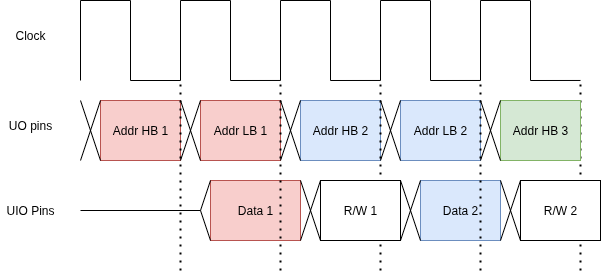

The diagram above was exported from draw.io. Its source (the exported page's mxGraphModel, read from the mxfile embedded in the PNG):
<mxGraphModel dx="1422" dy="752" grid="1" gridSize="10" guides="1" tooltips="1" connect="1" arrows="1" fold="1" page="1" pageScale="1" pageWidth="827" pageHeight="1169" math="0" shadow="0">
  <root>
    <mxCell id="0" />
    <mxCell id="1" parent="0" />
    <mxCell id="vwFYGGbXotbNxfLbO40j-7" value="Clock" style="text;html=1;align=center;verticalAlign=middle;whiteSpace=wrap;rounded=0;" parent="1" vertex="1">
      <mxGeometry x="100" y="300" width="60" height="30" as="geometry" />
    </mxCell>
    <mxCell id="vwFYGGbXotbNxfLbO40j-9" value="" style="endArrow=none;html=1;rounded=0;edgeStyle=orthogonalEdgeStyle;" parent="1" edge="1">
      <mxGeometry width="50" height="50" relative="1" as="geometry">
        <mxPoint x="180" y="360" as="sourcePoint" />
        <mxPoint x="280" y="360" as="targetPoint" />
        <Array as="points">
          <mxPoint x="180" y="280" />
          <mxPoint x="230" y="280" />
          <mxPoint x="230" y="360" />
        </Array>
      </mxGeometry>
    </mxCell>
    <mxCell id="vwFYGGbXotbNxfLbO40j-11" value="" style="endArrow=none;html=1;rounded=0;edgeStyle=orthogonalEdgeStyle;" parent="1" edge="1">
      <mxGeometry width="50" height="50" relative="1" as="geometry">
        <mxPoint x="280" y="359.97" as="sourcePoint" />
        <mxPoint x="380" y="359.97" as="targetPoint" />
        <Array as="points">
          <mxPoint x="280" y="279.97" />
          <mxPoint x="330" y="279.97" />
          <mxPoint x="330" y="359.97" />
        </Array>
      </mxGeometry>
    </mxCell>
    <mxCell id="vwFYGGbXotbNxfLbO40j-12" value="" style="endArrow=none;html=1;rounded=0;edgeStyle=orthogonalEdgeStyle;" parent="1" edge="1">
      <mxGeometry width="50" height="50" relative="1" as="geometry">
        <mxPoint x="380" y="359.97" as="sourcePoint" />
        <mxPoint x="480" y="359.97" as="targetPoint" />
        <Array as="points">
          <mxPoint x="380" y="279.97" />
          <mxPoint x="430" y="279.97" />
          <mxPoint x="430" y="359.97" />
        </Array>
      </mxGeometry>
    </mxCell>
    <mxCell id="vwFYGGbXotbNxfLbO40j-13" value="" style="endArrow=none;html=1;rounded=0;edgeStyle=orthogonalEdgeStyle;" parent="1" edge="1">
      <mxGeometry width="50" height="50" relative="1" as="geometry">
        <mxPoint x="480" y="359.97" as="sourcePoint" />
        <mxPoint x="580" y="359.97" as="targetPoint" />
        <Array as="points">
          <mxPoint x="480" y="279.97" />
          <mxPoint x="530" y="279.97" />
          <mxPoint x="530" y="359.97" />
        </Array>
      </mxGeometry>
    </mxCell>
    <mxCell id="vwFYGGbXotbNxfLbO40j-14" value="UO pins" style="text;html=1;align=center;verticalAlign=middle;whiteSpace=wrap;rounded=0;" parent="1" vertex="1">
      <mxGeometry x="100" y="390" width="60" height="30" as="geometry" />
    </mxCell>
    <mxCell id="vwFYGGbXotbNxfLbO40j-15" value="Addr HB 1" style="rounded=0;whiteSpace=wrap;html=1;strokeColor=#b85450;fillColor=#f8cecc;" parent="1" vertex="1">
      <mxGeometry x="200" y="380" width="80" height="60" as="geometry" />
    </mxCell>
    <mxCell id="vwFYGGbXotbNxfLbO40j-16" value="Addr LB 1" style="rounded=0;whiteSpace=wrap;html=1;fillColor=#f8cecc;strokeColor=#b85450;" parent="1" vertex="1">
      <mxGeometry x="300" y="380" width="80" height="60" as="geometry" />
    </mxCell>
    <mxCell id="vwFYGGbXotbNxfLbO40j-17" value="Data 1" style="rounded=0;whiteSpace=wrap;html=1;fillColor=#f8cecc;strokeColor=#b85450;" parent="1" vertex="1">
      <mxGeometry x="310" y="460" width="90" height="60" as="geometry" />
    </mxCell>
    <mxCell id="vwFYGGbXotbNxfLbO40j-18" value="" style="endArrow=none;html=1;rounded=0;entryX=1;entryY=0;entryDx=0;entryDy=0;exitX=0;exitY=1;exitDx=0;exitDy=0;" parent="1" source="vwFYGGbXotbNxfLbO40j-16" target="vwFYGGbXotbNxfLbO40j-15" edge="1">
      <mxGeometry width="50" height="50" relative="1" as="geometry">
        <mxPoint x="120" y="530" as="sourcePoint" />
        <mxPoint x="170" y="480" as="targetPoint" />
      </mxGeometry>
    </mxCell>
    <mxCell id="vwFYGGbXotbNxfLbO40j-19" value="" style="endArrow=none;html=1;rounded=0;entryX=0;entryY=0;entryDx=0;entryDy=0;exitX=1;exitY=1;exitDx=0;exitDy=0;" parent="1" source="vwFYGGbXotbNxfLbO40j-15" target="vwFYGGbXotbNxfLbO40j-16" edge="1">
      <mxGeometry width="50" height="50" relative="1" as="geometry">
        <mxPoint x="150" y="520" as="sourcePoint" />
        <mxPoint x="200" y="470" as="targetPoint" />
      </mxGeometry>
    </mxCell>
    <mxCell id="vwFYGGbXotbNxfLbO40j-20" value="" style="endArrow=none;html=1;rounded=0;" parent="1" edge="1">
      <mxGeometry width="50" height="50" relative="1" as="geometry">
        <mxPoint x="180" y="490" as="sourcePoint" />
        <mxPoint x="300" y="490" as="targetPoint" />
      </mxGeometry>
    </mxCell>
    <mxCell id="vwFYGGbXotbNxfLbO40j-21" value="" style="endArrow=none;html=1;rounded=0;" parent="1" edge="1">
      <mxGeometry width="50" height="50" relative="1" as="geometry">
        <mxPoint x="180" y="440" as="sourcePoint" />
        <mxPoint x="200" y="380" as="targetPoint" />
      </mxGeometry>
    </mxCell>
    <mxCell id="vwFYGGbXotbNxfLbO40j-22" value="" style="endArrow=none;html=1;rounded=0;entryX=0;entryY=1;entryDx=0;entryDy=0;" parent="1" target="vwFYGGbXotbNxfLbO40j-15" edge="1">
      <mxGeometry width="50" height="50" relative="1" as="geometry">
        <mxPoint x="180" y="380" as="sourcePoint" />
        <mxPoint x="200" y="450" as="targetPoint" />
      </mxGeometry>
    </mxCell>
    <mxCell id="vwFYGGbXotbNxfLbO40j-23" value="" style="endArrow=none;html=1;rounded=0;entryX=0;entryY=0;entryDx=0;entryDy=0;" parent="1" target="vwFYGGbXotbNxfLbO40j-17" edge="1">
      <mxGeometry width="50" height="50" relative="1" as="geometry">
        <mxPoint x="300" y="490" as="sourcePoint" />
        <mxPoint x="260" y="550" as="targetPoint" />
      </mxGeometry>
    </mxCell>
    <mxCell id="vwFYGGbXotbNxfLbO40j-24" value="" style="endArrow=none;html=1;rounded=0;entryX=0;entryY=1;entryDx=0;entryDy=0;" parent="1" target="vwFYGGbXotbNxfLbO40j-17" edge="1">
      <mxGeometry width="50" height="50" relative="1" as="geometry">
        <mxPoint x="300" y="490" as="sourcePoint" />
        <mxPoint x="330" y="550" as="targetPoint" />
      </mxGeometry>
    </mxCell>
    <mxCell id="vwFYGGbXotbNxfLbO40j-25" value="Addr HB 2" style="rounded=0;whiteSpace=wrap;html=1;strokeColor=#6c8ebf;fillColor=#dae8fc;" parent="1" vertex="1">
      <mxGeometry x="400" y="380" width="80" height="60" as="geometry" />
    </mxCell>
    <mxCell id="vwFYGGbXotbNxfLbO40j-26" value="Addr LB 2" style="rounded=0;whiteSpace=wrap;html=1;fillColor=#dae8fc;strokeColor=#6c8ebf;" parent="1" vertex="1">
      <mxGeometry x="500" y="380" width="80" height="60" as="geometry" />
    </mxCell>
    <mxCell id="vwFYGGbXotbNxfLbO40j-27" value="" style="endArrow=none;html=1;rounded=0;entryX=1;entryY=0;entryDx=0;entryDy=0;exitX=0;exitY=1;exitDx=0;exitDy=0;" parent="1" source="vwFYGGbXotbNxfLbO40j-26" target="vwFYGGbXotbNxfLbO40j-25" edge="1">
      <mxGeometry width="50" height="50" relative="1" as="geometry">
        <mxPoint x="320" y="530" as="sourcePoint" />
        <mxPoint x="370" y="480" as="targetPoint" />
      </mxGeometry>
    </mxCell>
    <mxCell id="vwFYGGbXotbNxfLbO40j-28" value="" style="endArrow=none;html=1;rounded=0;entryX=0;entryY=0;entryDx=0;entryDy=0;exitX=1;exitY=1;exitDx=0;exitDy=0;" parent="1" source="vwFYGGbXotbNxfLbO40j-25" target="vwFYGGbXotbNxfLbO40j-26" edge="1">
      <mxGeometry width="50" height="50" relative="1" as="geometry">
        <mxPoint x="350" y="520" as="sourcePoint" />
        <mxPoint x="400" y="470" as="targetPoint" />
      </mxGeometry>
    </mxCell>
    <mxCell id="vwFYGGbXotbNxfLbO40j-29" value="" style="endArrow=none;html=1;rounded=0;exitX=1;exitY=1;exitDx=0;exitDy=0;" parent="1" source="vwFYGGbXotbNxfLbO40j-16" edge="1">
      <mxGeometry width="50" height="50" relative="1" as="geometry">
        <mxPoint x="390" y="410" as="sourcePoint" />
        <mxPoint x="400" y="380" as="targetPoint" />
      </mxGeometry>
    </mxCell>
    <mxCell id="vwFYGGbXotbNxfLbO40j-30" value="" style="endArrow=none;html=1;rounded=0;entryX=0;entryY=1;entryDx=0;entryDy=0;exitX=1;exitY=0;exitDx=0;exitDy=0;" parent="1" source="vwFYGGbXotbNxfLbO40j-16" target="vwFYGGbXotbNxfLbO40j-25" edge="1">
      <mxGeometry width="50" height="50" relative="1" as="geometry">
        <mxPoint x="390" y="410" as="sourcePoint" />
        <mxPoint x="400" y="450" as="targetPoint" />
      </mxGeometry>
    </mxCell>
    <mxCell id="vwFYGGbXotbNxfLbO40j-31" value="Data 2" style="rounded=0;whiteSpace=wrap;html=1;fillColor=#dae8fc;strokeColor=#6c8ebf;" parent="1" vertex="1">
      <mxGeometry x="520" y="460" width="80" height="60" as="geometry" />
    </mxCell>
    <mxCell id="vwFYGGbXotbNxfLbO40j-36" value="UIO Pins" style="text;html=1;align=center;verticalAlign=middle;whiteSpace=wrap;rounded=0;" parent="1" vertex="1">
      <mxGeometry x="100" y="475" width="60" height="30" as="geometry" />
    </mxCell>
    <mxCell id="vwFYGGbXotbNxfLbO40j-37" value="" style="endArrow=none;dashed=1;html=1;dashPattern=1 3;strokeWidth=2;rounded=0;" parent="1" edge="1">
      <mxGeometry width="50" height="50" relative="1" as="geometry">
        <mxPoint x="280" y="550" as="sourcePoint" />
        <mxPoint x="280" y="360" as="targetPoint" />
      </mxGeometry>
    </mxCell>
    <mxCell id="vwFYGGbXotbNxfLbO40j-38" value="" style="endArrow=none;dashed=1;html=1;dashPattern=1 3;strokeWidth=2;rounded=0;" parent="1" edge="1">
      <mxGeometry width="50" height="50" relative="1" as="geometry">
        <mxPoint x="380" y="550" as="sourcePoint" />
        <mxPoint x="380" y="360" as="targetPoint" />
      </mxGeometry>
    </mxCell>
    <mxCell id="vwFYGGbXotbNxfLbO40j-39" value="" style="endArrow=none;dashed=1;html=1;dashPattern=1 3;strokeWidth=2;rounded=0;" parent="1" edge="1">
      <mxGeometry width="50" height="50" relative="1" as="geometry">
        <mxPoint x="480" y="550" as="sourcePoint" />
        <mxPoint x="480" y="360" as="targetPoint" />
      </mxGeometry>
    </mxCell>
    <mxCell id="vwFYGGbXotbNxfLbO40j-40" value="" style="endArrow=none;dashed=1;html=1;dashPattern=1 3;strokeWidth=2;rounded=0;" parent="1" edge="1">
      <mxGeometry width="50" height="50" relative="1" as="geometry">
        <mxPoint x="580" y="550" as="sourcePoint" />
        <mxPoint x="580" y="360" as="targetPoint" />
      </mxGeometry>
    </mxCell>
    <mxCell id="vwFYGGbXotbNxfLbO40j-41" value="" style="endArrow=none;html=1;rounded=0;edgeStyle=orthogonalEdgeStyle;" parent="1" edge="1">
      <mxGeometry width="50" height="50" relative="1" as="geometry">
        <mxPoint x="580" y="359.97" as="sourcePoint" />
        <mxPoint x="680" y="359.97" as="targetPoint" />
        <Array as="points">
          <mxPoint x="580" y="279.97" />
          <mxPoint x="630" y="279.97" />
          <mxPoint x="630" y="359.97" />
        </Array>
      </mxGeometry>
    </mxCell>
    <mxCell id="vwFYGGbXotbNxfLbO40j-42" value="" style="endArrow=none;dashed=1;html=1;dashPattern=1 3;strokeWidth=2;rounded=0;" parent="1" edge="1">
      <mxGeometry width="50" height="50" relative="1" as="geometry">
        <mxPoint x="680" y="550" as="sourcePoint" />
        <mxPoint x="680" y="360" as="targetPoint" />
      </mxGeometry>
    </mxCell>
    <mxCell id="vwFYGGbXotbNxfLbO40j-43" value="Addr HB 3" style="rounded=0;whiteSpace=wrap;html=1;strokeColor=#82b366;fillColor=#d5e8d4;" parent="1" vertex="1">
      <mxGeometry x="600" y="380" width="80" height="60" as="geometry" />
    </mxCell>
    <mxCell id="vwFYGGbXotbNxfLbO40j-47" value="" style="endArrow=none;html=1;rounded=0;exitX=1;exitY=1;exitDx=0;exitDy=0;" parent="1" edge="1">
      <mxGeometry width="50" height="50" relative="1" as="geometry">
        <mxPoint x="580" y="440" as="sourcePoint" />
        <mxPoint x="600" y="380" as="targetPoint" />
      </mxGeometry>
    </mxCell>
    <mxCell id="vwFYGGbXotbNxfLbO40j-48" value="" style="endArrow=none;html=1;rounded=0;entryX=0;entryY=1;entryDx=0;entryDy=0;exitX=1;exitY=0;exitDx=0;exitDy=0;" parent="1" target="vwFYGGbXotbNxfLbO40j-43" edge="1">
      <mxGeometry width="50" height="50" relative="1" as="geometry">
        <mxPoint x="580" y="380" as="sourcePoint" />
        <mxPoint x="600" y="450" as="targetPoint" />
      </mxGeometry>
    </mxCell>
    <mxCell id="EA7o20sJJ60ETzb0Ezen-1" value="R/W 1" style="rounded=0;whiteSpace=wrap;html=1;" vertex="1" parent="1">
      <mxGeometry x="420" y="460" width="80" height="60" as="geometry" />
    </mxCell>
    <mxCell id="EA7o20sJJ60ETzb0Ezen-2" value="" style="endArrow=none;html=1;rounded=0;exitX=1;exitY=1;exitDx=0;exitDy=0;" edge="1" parent="1">
      <mxGeometry width="50" height="50" relative="1" as="geometry">
        <mxPoint x="400" y="520" as="sourcePoint" />
        <mxPoint x="420" y="460" as="targetPoint" />
      </mxGeometry>
    </mxCell>
    <mxCell id="EA7o20sJJ60ETzb0Ezen-3" value="" style="endArrow=none;html=1;rounded=0;entryX=0;entryY=1;entryDx=0;entryDy=0;exitX=1;exitY=0;exitDx=0;exitDy=0;" edge="1" parent="1">
      <mxGeometry width="50" height="50" relative="1" as="geometry">
        <mxPoint x="400" y="460" as="sourcePoint" />
        <mxPoint x="420" y="520" as="targetPoint" />
      </mxGeometry>
    </mxCell>
    <mxCell id="EA7o20sJJ60ETzb0Ezen-4" value="" style="endArrow=none;html=1;rounded=0;exitX=1;exitY=1;exitDx=0;exitDy=0;" edge="1" parent="1">
      <mxGeometry width="50" height="50" relative="1" as="geometry">
        <mxPoint x="500" y="520" as="sourcePoint" />
        <mxPoint x="520" y="460" as="targetPoint" />
      </mxGeometry>
    </mxCell>
    <mxCell id="EA7o20sJJ60ETzb0Ezen-5" value="" style="endArrow=none;html=1;rounded=0;entryX=0;entryY=1;entryDx=0;entryDy=0;exitX=1;exitY=0;exitDx=0;exitDy=0;" edge="1" parent="1">
      <mxGeometry width="50" height="50" relative="1" as="geometry">
        <mxPoint x="500" y="460" as="sourcePoint" />
        <mxPoint x="520" y="520" as="targetPoint" />
      </mxGeometry>
    </mxCell>
    <mxCell id="EA7o20sJJ60ETzb0Ezen-6" value="R/W 2" style="rounded=0;whiteSpace=wrap;html=1;" vertex="1" parent="1">
      <mxGeometry x="620" y="460" width="80" height="60" as="geometry" />
    </mxCell>
    <mxCell id="EA7o20sJJ60ETzb0Ezen-7" value="" style="endArrow=none;html=1;rounded=0;exitX=1;exitY=1;exitDx=0;exitDy=0;" edge="1" parent="1">
      <mxGeometry width="50" height="50" relative="1" as="geometry">
        <mxPoint x="600" y="520" as="sourcePoint" />
        <mxPoint x="620" y="460" as="targetPoint" />
      </mxGeometry>
    </mxCell>
    <mxCell id="EA7o20sJJ60ETzb0Ezen-8" value="" style="endArrow=none;html=1;rounded=0;entryX=0;entryY=1;entryDx=0;entryDy=0;exitX=1;exitY=0;exitDx=0;exitDy=0;" edge="1" parent="1">
      <mxGeometry width="50" height="50" relative="1" as="geometry">
        <mxPoint x="600" y="460" as="sourcePoint" />
        <mxPoint x="620" y="520" as="targetPoint" />
      </mxGeometry>
    </mxCell>
  </root>
</mxGraphModel>